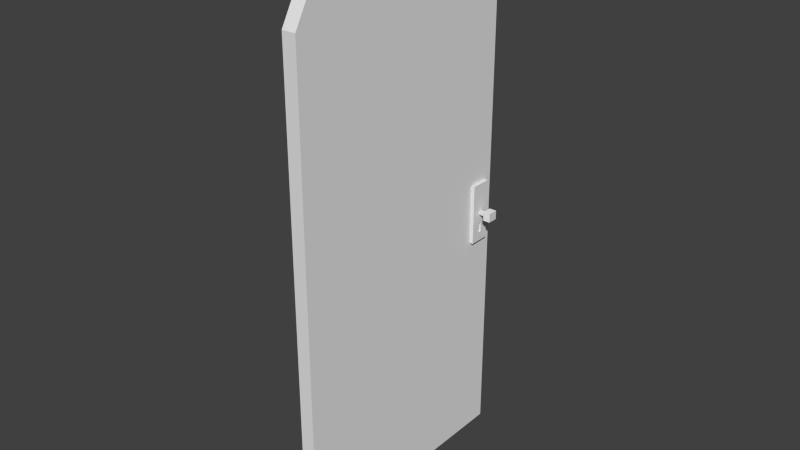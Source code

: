# Source: Porta_Padrao.blend  (saved by Blender 2.76.0; exported with 4.5.12 LTS)
import bpy
from mathutils import Matrix  # noqa: F401  (used for matrix-valued properties, if any)

bpy.ops.wm.read_factory_settings(use_empty=True)
scene = bpy.context.scene
scene.name = 'Scene'

# ---- collections
col_collection_1 = bpy.data.collections.new('Collection 1'); scene.collection.children.link(col_collection_1)

# ---- world
world_world = bpy.data.worlds.new('World'); scene.world = world_world
world_world.color = (0.05088, 0.05088, 0.05088)
world_world.use_sun_shadow = False
world_world.sun_shadow_jitter_overblur = 0.0
world_world.cycles.sampling_method = 'MANUAL'
world_world.cycles.sample_map_resolution = 256

# ---- meshes
me_cube_001 = bpy.data.meshes.new('Cube.001')
me_cube_001.from_pydata([(1.0, -1.0, -1.0), (1.0, -1.0, 1.0), (1.0, 1.0, -1.0), (1.0, 1.0, 1.0), (1.0, 1.0, 0.05495), (1.0, 1.0, -0.05495), (1.0, -1.0, 0.05495), (1.0, -1.0, -0.05495), (1.0, 0.1838, 1.0), (1.0, -0.1838, 1.0), (1.0, -0.1838, -1.0), (1.0, 0.1838, -1.0), (1.0, -0.1838, 0.05495), (1.0, 0.1838, 0.05495), (1.0, -0.1838, -0.05495), (1.0, 0.1838, -0.05495), (1.909, -0.1838, 0.05495), (1.909, 0.1838, 0.05495), (1.909, -0.1838, -0.05495), (1.909, 0.1838, -0.05495), (1.725, -0.4942, 0.1478), (1.725, 0.4942, 0.1478), (1.725, -0.4942, -0.1478), (1.725, 0.4942, -0.1478), (2.427, -0.4942, 0.1478), (2.427, 0.4942, 0.1478), (2.427, -0.4942, -0.1478), (2.427, 0.4942, -0.1478), (1.0, 1.0, -0.6915), (1.0, -1.0, -0.6915), (1.0, 0.1838, -0.6915), (1.0, -0.1838, -0.6915), (1.0, -0.1838, -0.3705), (1.0, 0.1838, -0.3705), (0.8747, 0.1838, -0.3705), (0.8747, 0.1838, -0.6915), (0.8747, -0.1838, -0.3705), (0.8747, -0.1838, -0.6915), (-1.0, -1.0, -1.0), (-1.0, -1.0, 1.0), (-1.0, 1.0, -1.0), (-1.0, 1.0, 1.0), (0.0, 1.0, 1.0), (0.0, 1.0, -1.0), (0.0, -1.0, 1.0), (0.0, -1.0, -1.0), (-1.0, 1.0, 0.05495), (-1.0, 1.0, -0.05495), (-1.0, -1.0, 0.05495), (-1.0, -1.0, -0.05495), (0.0, -1.0, 0.05495), (0.0, -1.0, -0.05495), (0.0, 1.0, 0.05495), (0.0, 1.0, -0.05495), (-1.0, 0.1838, 1.0), (-1.0, -0.1838, 1.0), (-1.0, -0.1838, -1.0), (-1.0, 0.1838, -1.0), (0.0, 0.1838, 1.0), (0.0, -0.1838, 1.0), (0.0, 0.1838, -1.0), (0.0, -0.1838, -1.0), (-1.0, -0.1838, 0.05495), (-1.0, 0.1838, 0.05495), (-1.0, -0.1838, -0.05495), (-1.0, 0.1838, -0.05495), (-1.909, -0.1838, 0.05495), (-1.909, 0.1838, 0.05495), (-1.909, -0.1838, -0.05495), (-1.909, 0.1838, -0.05495), (-1.725, -0.4942, 0.1478), (-1.725, 0.4942, 0.1478), (-1.725, -0.4942, -0.1478), (-1.725, 0.4942, -0.1478), (-2.427, -0.4942, 0.1478), (-2.427, 0.4942, 0.1478), (-2.427, -0.4942, -0.1478), (-2.427, 0.4942, -0.1478), (-1.0, 1.0, -0.6915), (-1.0, -1.0, -0.6915), (0.0, -1.0, -0.6915), (0.0, 1.0, -0.6915), (-1.0, 0.1838, -0.6915), (-1.0, -0.1838, -0.6915), (-1.0, -0.1838, -0.3705), (-1.0, 0.1838, -0.3705), (-0.8747, 0.1838, -0.3705), (-0.8747, 0.1838, -0.6915), (-0.8747, -0.1838, -0.3705), (-0.8747, -0.1838, -0.6915)], [], [(81, 28, 2, 43), (31, 29, 0, 10), (60, 43, 2, 11), (8, 3, 42, 58), (29, 80, 45, 0), (1, 44, 50, 6), (6, 50, 51, 7), (9, 1, 6, 12), (12, 6, 7, 14), (42, 3, 4, 52), (52, 4, 5, 53), (4, 13, 15, 5), (14, 15, 19, 18), (3, 8, 13, 4), (8, 9, 12, 13), (1, 9, 59, 44), (9, 8, 58, 59), (45, 61, 10, 0), (61, 60, 11, 10), (28, 30, 11, 2), (30, 31, 10, 11), (15, 13, 17, 19), (13, 12, 16, 17), (12, 14, 18, 16), (16, 18, 22, 20), (19, 17, 21, 23), (18, 19, 23, 22), (17, 16, 20, 21), (21, 20, 24, 25), (25, 24, 26, 27), (22, 23, 27, 26), (23, 21, 25, 27), (20, 22, 26, 24), (30, 33, 34, 35), (5, 15, 33, 30, 28), (7, 51, 80, 29), (14, 7, 29, 31, 32), (53, 5, 28, 81), (15, 14, 32, 33), (34, 36, 37, 35), (33, 32, 36, 34), (32, 31, 37, 36), (31, 30, 35, 37), (81, 43, 40, 78), (83, 56, 38, 79), (60, 57, 40, 43), (54, 58, 42, 41), (79, 38, 45, 80), (39, 48, 50, 44), (48, 49, 51, 50), (55, 62, 48, 39), (62, 64, 49, 48), (42, 52, 46, 41), (52, 53, 47, 46), (46, 47, 65, 63), (64, 68, 69, 65), (41, 46, 63, 54), (54, 63, 62, 55), (39, 44, 59, 55), (55, 59, 58, 54), (45, 38, 56, 61), (61, 56, 57, 60), (78, 40, 57, 82), (82, 57, 56, 83), (65, 69, 67, 63), (63, 67, 66, 62), (62, 66, 68, 64), (66, 70, 72, 68), (69, 73, 71, 67), (68, 72, 73, 69), (67, 71, 70, 66), (71, 75, 74, 70), (75, 77, 76, 74), (72, 76, 77, 73), (73, 77, 75, 71), (70, 74, 76, 72), (82, 87, 86, 85), (47, 78, 82, 85, 65), (49, 79, 80, 51), (64, 84, 83, 79, 49), (53, 81, 78, 47), (65, 85, 84, 64), (86, 87, 89, 88), (85, 86, 88, 84), (84, 88, 89, 83), (83, 89, 87, 82)])
me_cube_001.polygons.foreach_set('material_index', [0, 0, 0, 0, 0, 0, 0, 0, 0, 0, 0, 0, 0, 0, 0, 0, 0, 0, 0, 0, 0, 0, 0, 0, 0, 0, 0, 0, 0, 0, 0, 0, 0, 0, 0, 0, 0, 0, 0, 1, 0, 0, 0, 0, 0, 0, 0, 0, 0, 0, 0, 0, 0, 0, 0, 0, 0, 0, 0, 0, 0, 0, 0, 0, 0, 0, 0, 0, 0, 0, 0, 0, 0, 0, 0, 0, 0, 0, 0, 0, 0, 0, 1, 0, 0, 0])
_uv = me_cube_001.uv_layers.new(name='UVMap')
_uv.uv.foreach_set('vector', [0.5882, 0.9551, 0.6015, 0.9588, 0.6514, 0.9588, 0.6366, 0.9552, 0.7117, 0.9305, 0.7119, 0.911, 0.7618, 0.9111, 0.7617, 0.9306, 0.647, 0.914, 0.691, 0.9131, 0.6988, 0.9065, 0.6533, 0.9075, 0.3278, 0.9388, 0.3276, 0.9583, 0.3224, 0.9547, 0.3226, 0.9358, 0.6019, 0.911, 0.5885, 0.9088, 0.637, 0.9088, 0.6518, 0.9111, 0.328, 0.9106, 0.3228, 0.9083, 0.4713, 0.9086, 0.481, 0.9108, 0.481, 0.9108, 0.4713, 0.9086, 0.4885, 0.9086, 0.4988, 0.9108, 0.3279, 0.9301, 0.328, 0.9106, 0.481, 0.9108, 0.4809, 0.9303, 0.4809, 0.9303, 0.481, 0.9108, 0.4988, 0.9108, 0.4987, 0.9303, 0.3224, 0.9547, 0.3276, 0.9583, 0.4806, 0.9586, 0.4709, 0.9549, 0.4709, 0.9549, 0.4806, 0.9586, 0.4984, 0.9586, 0.4882, 0.9549, 0.4806, 0.9586, 0.4808, 0.9391, 0.4986, 0.9391, 0.4984, 0.9586, 0.4987, 0.9303, 0.4986, 0.9391, 0.5085, 0.9421, 0.5086, 0.933, 0.3276, 0.9583, 0.3278, 0.9388, 0.4808, 0.9391, 0.4806, 0.9586, 0.3278, 0.9388, 0.3279, 0.9301, 0.4809, 0.9303, 0.4808, 0.9391, 0.328, 0.9106, 0.3279, 0.9301, 0.3227, 0.9273, 0.3228, 0.9083, 0.3279, 0.9301, 0.3278, 0.9388, 0.3226, 0.9358, 0.3227, 0.9273, 0.583, 0.9154, 0.6271, 0.9145, 0.6329, 0.908, 0.5875, 0.9089, 0.6271, 0.9145, 0.647, 0.914, 0.6533, 0.9075, 0.6329, 0.908, 0.7115, 0.9588, 0.7117, 0.9393, 0.7616, 0.9393, 0.7614, 0.9588, 0.7117, 0.9393, 0.7117, 0.9305, 0.7617, 0.9306, 0.7616, 0.9393, 0.4986, 0.9391, 0.4808, 0.9391, 0.4902, 0.942, 0.5085, 0.9421, 0.4808, 0.9391, 0.4809, 0.9303, 0.4903, 0.933, 0.4902, 0.942, 0.4809, 0.9303, 0.4987, 0.9303, 0.5086, 0.933, 0.4903, 0.933, 0.4903, 0.933, 0.5086, 0.933, 0.5219, 0.9249, 0.473, 0.9248, 0.5085, 0.9421, 0.4902, 0.942, 0.4728, 0.949, 0.5217, 0.9491, 0.5086, 0.933, 0.5085, 0.9421, 0.5217, 0.9491, 0.5219, 0.9249, 0.4902, 0.942, 0.4903, 0.933, 0.473, 0.9248, 0.4728, 0.949, 0.4728, 0.949, 0.473, 0.9248, 0.4802, 0.9268, 0.48, 0.9515, 0.48, 0.9515, 0.4802, 0.9268, 0.5303, 0.9269, 0.5301, 0.9516, 0.5219, 0.9249, 0.5217, 0.9491, 0.5301, 0.9516, 0.5303, 0.9269, 0.5217, 0.9491, 0.4728, 0.949, 0.48, 0.9515, 0.5301, 0.9516, 0.473, 0.9248, 0.5219, 0.9249, 0.5303, 0.9269, 0.4802, 0.9268, 0.6017, 0.9393, 0.5497, 0.9392, 0.5482, 0.9388, 0.5999, 0.9389, 0.4918, 0.9586, 0.4919, 0.9391, 0.543, 0.9392, 0.595, 0.9393, 0.5948, 0.9588, 0.4988, 0.9108, 0.4885, 0.9086, 0.5885, 0.9088, 0.6019, 0.911, 0.492, 0.9303, 0.4922, 0.9108, 0.5952, 0.911, 0.5951, 0.9305, 0.5431, 0.9304, 0.4882, 0.9549, 0.4984, 0.9586, 0.6015, 0.9588, 0.5882, 0.9551, 0.4986, 0.9391, 0.4987, 0.9303, 0.5498, 0.9304, 0.5497, 0.9392, 0.6248, 0.9388, 0.6249, 0.93, 0.6767, 0.9301, 0.6766, 0.9389, 0.5497, 0.9392, 0.5498, 0.9304, 0.5482, 0.93, 0.5482, 0.9388, 0.5498, 0.9304, 0.6017, 0.9305, 0.6, 0.9301, 0.5482, 0.93, 0.5884, 0.9291, 0.5883, 0.9378, 0.5866, 0.9374, 0.5867, 0.9287, 0.5882, 0.9551, 0.6366, 0.9552, 0.6514, 0.9588, 0.6015, 0.9588, 0.7117, 0.9305, 0.7617, 0.9306, 0.7618, 0.9111, 0.7119, 0.911, 0.647, 0.914, 0.6533, 0.9075, 0.6988, 0.9065, 0.691, 0.9131, 0.3278, 0.9388, 0.3226, 0.9358, 0.3224, 0.9547, 0.3276, 0.9583, 0.6019, 0.911, 0.6518, 0.9111, 0.637, 0.9088, 0.5885, 0.9088, 0.328, 0.9106, 0.481, 0.9108, 0.4713, 0.9086, 0.3228, 0.9083, 0.481, 0.9108, 0.4988, 0.9108, 0.4885, 0.9086, 0.4713, 0.9086, 0.3279, 0.9301, 0.4809, 0.9303, 0.481, 0.9108, 0.328, 0.9106, 0.4809, 0.9303, 0.4987, 0.9303, 0.4988, 0.9108, 0.481, 0.9108, 0.3224, 0.9547, 0.4709, 0.9549, 0.4806, 0.9586, 0.3276, 0.9583, 0.4709, 0.9549, 0.4882, 0.9549, 0.4984, 0.9586, 0.4806, 0.9586, 0.4806, 0.9586, 0.4984, 0.9586, 0.4986, 0.9391, 0.4808, 0.9391, 0.4987, 0.9303, 0.5086, 0.933, 0.5085, 0.9421, 0.4986, 0.9391, 0.3276, 0.9583, 0.4806, 0.9586, 0.4808, 0.9391, 0.3278, 0.9388, 0.3278, 0.9388, 0.4808, 0.9391, 0.4809, 0.9303, 0.3279, 0.9301, 0.328, 0.9106, 0.3228, 0.9083, 0.3227, 0.9273, 0.3279, 0.9301, 0.3279, 0.9301, 0.3227, 0.9273, 0.3226, 0.9358, 0.3278, 0.9388, 0.583, 0.9154, 0.5875, 0.9089, 0.6329, 0.908, 0.6271, 0.9145, 0.6271, 0.9145, 0.6329, 0.908, 0.6533, 0.9075, 0.647, 0.914, 0.7115, 0.9588, 0.7614, 0.9588, 0.7616, 0.9393, 0.7117, 0.9393, 0.7117, 0.9393, 0.7616, 0.9393, 0.7617, 0.9306, 0.7117, 0.9305, 0.4986, 0.9391, 0.5085, 0.9421, 0.4902, 0.942, 0.4808, 0.9391, 0.4808, 0.9391, 0.4902, 0.942, 0.4903, 0.933, 0.4809, 0.9303, 0.4809, 0.9303, 0.4903, 0.933, 0.5086, 0.933, 0.4987, 0.9303, 0.4903, 0.933, 0.473, 0.9248, 0.5219, 0.9249, 0.5086, 0.933, 0.5085, 0.9421, 0.5217, 0.9491, 0.4728, 0.949, 0.4902, 0.942, 0.5086, 0.933, 0.5219, 0.9249, 0.5217, 0.9491, 0.5085, 0.9421, 0.4902, 0.942, 0.4728, 0.949, 0.473, 0.9248, 0.4903, 0.933, 0.4728, 0.949, 0.48, 0.9515, 0.4802, 0.9268, 0.473, 0.9248, 0.48, 0.9515, 0.5301, 0.9516, 0.5303, 0.9269, 0.4802, 0.9268, 0.5219, 0.9249, 0.5303, 0.9269, 0.5301, 0.9516, 0.5217, 0.9491, 0.5217, 0.9491, 0.5301, 0.9516, 0.48, 0.9515, 0.4728, 0.949, 0.473, 0.9248, 0.4802, 0.9268, 0.5303, 0.9269, 0.5219, 0.9249, 0.6017, 0.9393, 0.5999, 0.9389, 0.5482, 0.9388, 0.5497, 0.9392, 0.4918, 0.9586, 0.5948, 0.9588, 0.595, 0.9393, 0.543, 0.9392, 0.4919, 0.9391, 0.4988, 0.9108, 0.6019, 0.911, 0.5885, 0.9088, 0.4885, 0.9086, 0.492, 0.9303, 0.5431, 0.9304, 0.5951, 0.9305, 0.5952, 0.911, 0.4922, 0.9108, 0.4882, 0.9549, 0.5882, 0.9551, 0.6015, 0.9588, 0.4984, 0.9586, 0.4986, 0.9391, 0.5497, 0.9392, 0.5498, 0.9304, 0.4987, 0.9303, 0.6248, 0.9388, 0.6766, 0.9389, 0.6767, 0.9301, 0.6249, 0.93, 0.5497, 0.9392, 0.5482, 0.9388, 0.5482, 0.93, 0.5498, 0.9304, 0.5498, 0.9304, 0.5482, 0.93, 0.6, 0.9301, 0.6017, 0.9305, 0.5884, 0.9291, 0.5867, 0.9287, 0.5866, 0.9374, 0.5883, 0.9378])
me_cube_001.materials.append(None)
me_cube_001.materials.append(None)
me_cube_001.use_remesh_preserve_volume = False
me_cube_001.use_remesh_preserve_attributes = False
me_cube_001.use_mirror_vertex_groups = False
me_cube_001.update()
me_cube = bpy.data.meshes.new('Cube')
me_cube.from_pydata([(1.0, 1.0, -1.057), (1.0, -1.0, -1.057), (1.0, 0.6313, 1.0), (1.0, -0.6313, 1.0), (1.0, 1.0, 0.8209), (1.0, -1.0, 0.8209), (1.0, 0.8966, 0.9104), (1.0, -0.8966, 0.9104), (1.0, 0.796, 0.9552), (1.0, -0.796, 0.9552), (1.0, 0.4885, 1.035), (1.0, -0.4885, 1.035), (1.0, 0.1465, 1.084), (1.0, -0.1465, 1.084), (1.0, -0.3526, 1.06), (1.0, 0.3526, 1.06), (-1.0, 1.0, -1.057), (-1.0, -1.0, -1.057), (-1.0, 0.6313, 1.0), (-1.0, -0.6313, 1.0), (-1.0, 1.0, 0.8209), (-1.0, -1.0, 0.8209), (-1.0, 0.8966, 0.9104), (-1.0, -0.8966, 0.9104), (-1.0, 0.796, 0.9552), (-1.0, -0.796, 0.9552), (-1.0, 0.4885, 1.035), (-1.0, -0.4885, 1.035), (-1.0, 0.1465, 1.084), (-1.0, -0.1465, 1.084), (-1.0, -0.3526, 1.06), (-1.0, 0.3526, 1.06), (0.0, 1.0, -1.057), (0.0, -1.0, -1.057), (0.0, 0.6313, 1.0), (0.0, -0.6313, 1.0), (0.0, 1.0, 0.8209), (0.0, -1.0, 0.8209), (0.0, 0.8966, 0.9104), (0.0, -0.8966, 0.9104), (0.0, 0.796, 0.9552), (0.0, -0.796, 0.9552), (0.0, 0.4885, 1.035), (0.0, -0.4885, 1.035), (0.0, 0.1465, 1.084), (0.0, -0.1465, 1.084), (0.0, 0.3526, 1.06), (0.0, -0.3526, 1.06)], [], [(8, 2, 3, 9), (0, 4, 5, 1), (4, 6, 7, 5), (6, 8, 9, 7), (47, 14, 13, 45), (35, 3, 11, 43), (3, 2, 10, 11), (14, 15, 12, 13), (11, 10, 15, 14), (43, 11, 14, 47), (10, 42, 46, 15), (15, 46, 44, 12), (12, 44, 45, 13), (7, 9, 41, 39), (2, 8, 40, 34), (5, 7, 39, 37), (8, 6, 38, 40), (1, 5, 37, 33), (6, 4, 36, 38), (4, 0, 32, 36), (9, 3, 35, 41), (2, 34, 42, 10), (0, 1, 33, 32), (24, 25, 19, 18), (16, 17, 21, 20), (20, 21, 23, 22), (22, 23, 25, 24), (47, 45, 29, 30), (35, 43, 27, 19), (19, 27, 26, 18), (30, 29, 28, 31), (27, 30, 31, 26), (43, 47, 30, 27), (26, 31, 46, 42), (31, 28, 44, 46), (28, 29, 45, 44), (23, 39, 41, 25), (18, 34, 40, 24), (21, 37, 39, 23), (24, 40, 38, 22), (17, 33, 37, 21), (22, 38, 36, 20), (20, 36, 32, 16), (25, 41, 35, 19), (18, 26, 42, 34), (16, 32, 33, 17)])
_uv = me_cube.uv_layers.new(name='UVMap')
_uv.uv.foreach_set('vector', [0.8804, 0.8466, 0.8226, 0.8603, 0.3793, 0.8603, 0.3215, 0.8466, 0.952, 0.01494, 0.952, 0.8055, 0.2499, 0.8055, 0.2499, 0.01494, 0.952, 0.8055, 0.9157, 0.8329, 0.2861, 0.8329, 0.2499, 0.8055, 0.9157, 0.8329, 0.8804, 0.8466, 0.3215, 0.8466, 0.2861, 0.8329, 0.9539, 0.78, 0.9777, 0.7799, 0.9795, 0.8177, 0.955, 0.8178, 0.9526, 0.7348, 0.975, 0.7347, 0.9764, 0.7568, 0.9533, 0.7569, 0.3793, 0.8603, 0.8226, 0.8603, 0.7725, 0.871, 0.4294, 0.871, 0.4772, 0.8785, 0.7247, 0.8785, 0.6524, 0.8861, 0.5495, 0.8861, 0.4294, 0.871, 0.7725, 0.871, 0.7247, 0.8785, 0.4772, 0.8785, 0.9533, 0.7569, 0.9764, 0.7568, 0.9777, 0.7799, 0.9539, 0.78, 0.9819, 0.9334, 0.9588, 0.9335, 0.958, 0.9109, 0.9818, 0.9108, 0.9818, 0.9108, 0.958, 0.9109, 0.9568, 0.8737, 0.9812, 0.8736, 0.9812, 0.8736, 0.9568, 0.8737, 0.955, 0.8178, 0.9795, 0.8177, 0.9722, 0.7007, 0.9734, 0.7116, 0.952, 0.7117, 0.9518, 0.7008, 0.9818, 0.9547, 0.9816, 0.9769, 0.9603, 0.977, 0.9595, 0.9549, 0.9706, 0.6959, 0.9722, 0.7007, 0.9518, 0.7008, 0.9518, 0.696, 0.9816, 0.9769, 0.9811, 0.987, 0.9607, 0.9871, 0.9603, 0.977, 0.02614, 0.1976, 0.02614, 0.9961, -0.000636, 0.9961, -0.000636, 0.1976, 0.9811, 0.987, 0.9798, 0.9904, 0.9609, 0.9905, 0.9607, 0.9871, 0.0003828, 0.7688, 0.0003828, 0.01644, 0.02562, 0.01644, 0.02562, 0.7688, 0.9734, 0.7116, 0.975, 0.7347, 0.9526, 0.7348, 0.952, 0.7117, 0.9818, 0.9547, 0.9595, 0.9549, 0.9588, 0.9335, 0.9819, 0.9334, 0.2694, 0.01373, 0.9607, 0.01091, 0.9609, 0.01904, 0.2696, 0.02186, 0.8804, 0.8466, 0.3215, 0.8466, 0.3793, 0.8603, 0.8226, 0.8603, 0.952, 0.01494, 0.2499, 0.01494, 0.2499, 0.8055, 0.952, 0.8055, 0.952, 0.8055, 0.2499, 0.8055, 0.2861, 0.8329, 0.9157, 0.8329, 0.9157, 0.8329, 0.2861, 0.8329, 0.3215, 0.8466, 0.8804, 0.8466, 0.9539, 0.78, 0.955, 0.8178, 0.9795, 0.8177, 0.9777, 0.7799, 0.9526, 0.7348, 0.9533, 0.7569, 0.9764, 0.7568, 0.975, 0.7347, 0.3793, 0.8603, 0.4294, 0.871, 0.7725, 0.871, 0.8226, 0.8603, 0.4772, 0.8785, 0.5495, 0.8861, 0.6524, 0.8861, 0.7247, 0.8785, 0.4294, 0.871, 0.4772, 0.8785, 0.7247, 0.8785, 0.7725, 0.871, 0.9533, 0.7569, 0.9539, 0.78, 0.9777, 0.7799, 0.9764, 0.7568, 0.9819, 0.9334, 0.9818, 0.9108, 0.958, 0.9109, 0.9588, 0.9335, 0.9818, 0.9108, 0.9812, 0.8736, 0.9568, 0.8737, 0.958, 0.9109, 0.9812, 0.8736, 0.9795, 0.8177, 0.955, 0.8178, 0.9568, 0.8737, 0.9722, 0.7007, 0.9518, 0.7008, 0.952, 0.7117, 0.9734, 0.7116, 0.9818, 0.9547, 0.9595, 0.9549, 0.9603, 0.977, 0.9816, 0.9769, 0.9706, 0.6959, 0.9518, 0.696, 0.9518, 0.7008, 0.9722, 0.7007, 0.9816, 0.9769, 0.9603, 0.977, 0.9607, 0.9871, 0.9811, 0.987, 0.02614, 0.1976, -0.000636, 0.1976, -0.000636, 0.9961, 0.02614, 0.9961, 0.9811, 0.987, 0.9607, 0.9871, 0.9609, 0.9905, 0.9798, 0.9904, 0.0003828, 0.7688, 0.02562, 0.7688, 0.02562, 0.01644, 0.0003828, 0.01644, 0.9734, 0.7116, 0.952, 0.7117, 0.9526, 0.7348, 0.975, 0.7347, 0.9818, 0.9547, 0.9819, 0.9334, 0.9588, 0.9335, 0.9595, 0.9549, 0.2694, 0.01373, 0.2696, 0.02186, 0.9609, 0.01904, 0.9607, 0.01091])
me_cube.materials.append(None)
me_cube.use_remesh_preserve_volume = False
me_cube.use_remesh_preserve_attributes = False
me_cube.use_mirror_vertex_groups = False
me_cube.update()

# ---- objects
ob_macaneta = bpy.data.objects.new('Macaneta', me_cube_001)
ob_porta = bpy.data.objects.new('Porta', me_cube)

# ---- transforms, parenting, visibility, modifiers, constraints
ob_macaneta.location = (0.0, 0.9079, 2.235)
ob_macaneta.scale = (0.04808, 0.04808, 0.1397)
ob_macaneta.lineart.crease_threshold = 0.0
ob_porta.location = (7.702e-08, 0.412, 2.334)
ob_porta.scale = (0.032, 0.583, 1.186)
ob_porta.lock_rotations_4d = False
ob_porta.empty_display_type = 'ARROWS'
ob_porta.lineart.crease_threshold = 0.0

# ---- collection membership
col_collection_1.objects.link(ob_macaneta)
col_collection_1.objects.link(ob_porta)

# ---- scene / render settings (as saved in the file)
scene.frame_start = 1; scene.frame_end = 250; scene.frame_set(1)
scene.render.engine = 'BLENDER_EEVEE_NEXT'
scene.render.resolution_percentage = 50
scene.render.dither_intensity = 0.0
scene.cycles.use_denoising = False
scene.cycles.samples = 10
scene.cycles.sampling_pattern = 'TABULATED_SOBOL'
scene.cycles.light_sampling_threshold = 0.0
scene.cycles.use_adaptive_sampling = False
scene.cycles.use_light_tree = False
scene.cycles.blur_glossy = 0.0
scene.cycles.pixel_filter_type = 'GAUSSIAN'
scene.cycles.sample_clamp_indirect = 0.0
scene.view_settings.view_transform = 'Standard'
bpy.context.view_layer.update()

# ---- added for rendering (the .blend has no active camera and no usable light): camera, sun
cam_auto = bpy.data.cameras.new('AutoCamera')
cam_auto.lens = 50.0
cam_auto.sensor_width = 36.0
cam_auto.clip_end = 1000.0
ob_auto_camera = bpy.data.objects.new('AutoCamera', cam_auto)
scene.collection.objects.link(ob_auto_camera)
ob_auto_camera.location = (2.59381, -2.70058, 4.42594)
ob_auto_camera.rotation_euler = (1.09748, -7.21219e-08, 0.694738)
scene.camera = ob_auto_camera
light_auto_sun = bpy.data.lights.new('AutoSun', 'SUN')
light_auto_sun.energy = 3.0
light_auto_sun.angle = 0.0523599
ob_auto_sun = bpy.data.objects.new('AutoSun', light_auto_sun)
scene.collection.objects.link(ob_auto_sun)
ob_auto_sun.rotation_euler = (0.872665, 0.174533, 0.523599)
bpy.context.view_layer.update()
